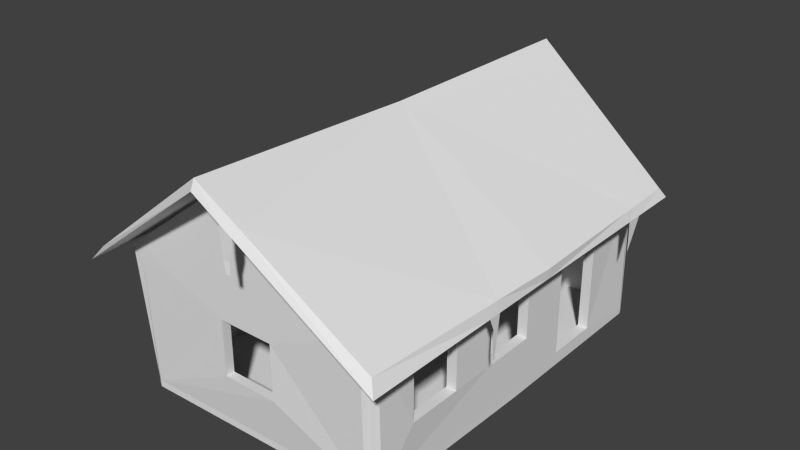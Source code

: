 # Source: gingerbread_house.blend  (saved by Blender 2.70.0; exported with 4.5.12 LTS)
import bpy
from mathutils import Matrix  # noqa: F401  (used for matrix-valued properties, if any)

bpy.ops.wm.read_factory_settings(use_empty=True)
scene = bpy.context.scene
scene.name = 'Scene'

# ---- collections
col_collection_1 = bpy.data.collections.new('Collection 1'); scene.collection.children.link(col_collection_1)

# ---- materials (node trees are filled in below, after node groups)
mat_material = bpy.data.materials.new('Material')
mat_material.alpha_threshold = 0.0
mat_material.use_transparent_shadow = False
mat_material.roughness = 0.5
mat_material.line_color = (0.0, 0.0, 0.0, 1.0)

# ---- material node trees

# ---- world
world_world = bpy.data.worlds.new('World'); scene.world = world_world
world_world.color = (0.05088, 0.05088, 0.05088)
world_world.use_sun_shadow = False
world_world.sun_shadow_jitter_overblur = 0.0
world_world.cycles.sampling_method = 'MANUAL'
world_world.cycles.sample_map_resolution = 256

# ---- meshes
me_cube = bpy.data.meshes.new('Cube')
me_cube.from_pydata([(-0.9112, -0.9545, -1.0), (-0.9112, -1.0, -1.0), (-0.9555, -0.9817, -1.0), (-0.9807, -0.9545, -1.0), (-0.9305, 0.0, -1.0), (-1.0, 0.0, -1.0), (0.8968, -0.9297, -1.0), (0.8968, -0.9751, -1.0), (-0.9112, -1.0, 1.0), (-0.9555, -0.9817, 1.0), (-0.9807, -0.9545, 1.0), (-1.0, 0.9707, -1.0), (-0.9305, 0.9707, -1.0), (0.9248, 0.0, -1.0), (-1.0, 0.0, 1.0), (0.9721, -0.9297, -1.0), (0.9411, -0.9596, -1.0), (0.8968, -0.9751, 1.0), (-0.9305, -1.016, 42.5), (-1.0, -1.016, 41.95), (-1.0, -0.9707, 41.95), (0.9249, 0.9603, -1.0), (-1.0, 0.9707, 1.0), (-0.9827, 1.003, -1.0), (-0.9305, 1.016, -1.0), (1.0, 0.0, -1.0), (-1.0, -0.2774, 31.88), (-1.0, -0.5639, 31.88), (-1.0, -0.5639, 15.47), (-1.0, 0.0, 42.5), (-1.0, -0.2774, 15.47), (0.9721, -0.9297, 1.0), (0.9411, -0.9596, 1.0), (-0.195, -1.016, 15.47), (0.9248, -1.016, 45.51), (0.2165, -1.016, 31.88), (0.2165, -1.016, 15.47), (-0.195, -1.016, 31.88), (-0.9305, -1.016, 43.87), (1.0, 0.9603, -1.0), (0.9249, 1.006, -1.0), (-0.9827, 1.003, 1.0), (-1.0, 0.3038, 31.88), (-1.0, 0.3038, 15.47), (-1.0, 0.9707, 41.98), (-1.0, 0.5903, 31.88), (-1.0, 0.5903, 15.47), (-0.9305, 1.016, 1.0), (1.0, 0.0, 1.0), (-0.9305, 0.0, 42.5), (-0.9305, -0.9707, 42.5), (1.0, -0.9707, 42.93), (0.9718, -1.001, 43.26), (0.0005084, -1.016, 71.9), (1.0, 0.9603, 1.0), (0.9852, 0.988, -1.0), (0.9249, 1.006, 1.0), (-0.9827, 1.003, 42.5), (-0.9305, 0.9707, 42.5), (-0.9305, 1.016, 42.5), (1.0, 0.0, 15.47), (1.0, -0.2199, 15.47), (1.0, -0.2199, 31.88), (1.0, -0.4655, 31.88), (1.0, -0.4655, 15.47), (1.0, -0.752, 15.47), (1.0, 0.0, 31.88), (1.0, 0.0, 42.24), (1.0, -0.752, 31.88), (-0.9305, -0.2774, 31.88), (-0.9305, -0.2774, 15.47), (-0.9305, -0.5639, 15.47), (-0.9305, -0.9707, 1.0), (-0.9305, 0.0, 1.0), (-0.9305, -0.5639, 31.88), (0.9248, -1.016, 45.09), (0.9852, 0.988, 1.0), (1.0, 0.6256, 32.22), (1.0, 0.6256, 3.077), (1.0, 0.3392, 3.077), (0.9755, 0.9621, 41.21), (1.0, 0.3392, 32.22), (1.0, 0.06657, 31.88), (1.0, 0.06657, 15.47), (-0.2023, 1.016, 15.47), (0.9003, 1.008, 45.51), (0.2092, 1.016, 31.88), (-0.2023, 1.016, 31.88), (0.2092, 1.016, 15.47), (-0.9305, 0.3038, 15.47), (-0.9305, 0.9707, 1.0), (-0.9305, 0.5903, 31.88), (-0.9305, 0.5903, 15.47), (-0.9305, 0.3038, 31.88), (-0.9305, 1.016, 43.9), (0.9248, 0.0, 42.24), (0.9248, -0.9707, 45.51), (-0.195, -0.9707, 15.47), (0.2165, -0.9707, 31.88), (-0.195, -0.9707, 31.88), (0.2165, -0.9707, 15.47), (0.8968, -0.9297, 1.0), (0.9248, 0.0, 1.0), (0.9679, 0.9938, 41.21), (0.9248, 0.9707, 42.24), (0.0005084, 1.016, 68.87), (0.9248, 0.9707, 1.0), (-0.2023, 0.9707, 15.47), (0.2092, 0.9707, 31.88), (0.2092, 0.9707, 15.47), (-0.2023, 0.9707, 31.88), (0.9248, 0.0, 31.88), (0.9248, -0.2199, 31.88), (0.9248, -0.4655, 31.88), (0.9248, -0.752, 31.88), (0.9248, -0.752, 15.47), (0.9248, -0.2199, 15.47), (0.9248, 0.0, 15.47), (0.9248, -0.4655, 15.47), (0.9248, 0.3392, 32.22), (0.9248, 0.3392, 3.077), (0.9248, 0.06657, 15.47), (0.9248, 0.06657, 31.88), (0.9248, 0.6256, 32.22), (0.9248, 0.6256, 3.077), (0.9248, 1.016, 46.56), (-1.166, -1.095, 40.78), (-0.001133, -1.204, 75.8), (-0.001133, -1.224, 72.94), (-1.193, -1.149, 37.92), (-1.193, 0.0, 40.78), (-1.193, 0.0, 37.92), (-0.001133, 0.0, 73.16), (1.136, -1.112, 41.67), (1.191, -1.149, 37.92), (-0.001133, 0.0, 70.06), (-1.193, 1.149, 37.92), (-1.182, 1.12, 40.78), (-0.001133, 1.191, 73.16), (1.191, 0.0, 40.78), (1.191, 0.0, 37.92), (-0.001133, 1.219, 70.3), (1.152, 1.036, 40.78), (1.191, 1.065, 37.92), (-0.4503, 1.164, 60.84), (-0.4188, 1.194, 58.69), (-0.5135, 1.16, 59.11), (-0.509, 1.191, 56.37), (-0.4286, 1.194, 52.52), (-0.4783, 1.191, 52.76), (-0.5039, 1.191, 55.19), (-0.4043, 1.194, 55.6), (-0.4327, 1.201, 51.3), (-0.4589, 1.198, 51.55), (0.1171, 1.175, 69.84), (0.1108, 1.205, 67.26), (0.2067, 1.192, 64.65), (0.2097, 1.162, 67.24), (0.1108, 1.205, 62.94), (0.2067, 1.192, 62.39), (0.135, 1.205, 57.66), (0.1825, 1.192, 57.11), (0.125, 1.205, 54.42), (0.1925, 1.192, 53.87), (0.1416, 1.205, 51.05), (0.1759, 1.192, 50.49), (1.165, 0.7009, 40.78), (1.191, 0.704, 37.92), (1.162, 0.754, 40.78), (1.191, 0.7952, 37.92), (1.191, 0.7082, 32.96), (1.191, 0.7513, 32.96), (1.191, 0.7082, 28.64), (1.181, 0.7307, 28.96), (1.191, -0.3585, 37.92), (1.173, -0.3577, 41.07), (1.17, -0.4279, 41.13), (1.191, -0.4282, 37.92), (1.191, -0.3683, 33.92), (1.191, -0.4009, 34.28), (1.191, -0.3783, 29.47), (1.191, -0.4009, 28.99), (1.191, -0.3845, 25.78), (1.191, -0.3947, 25.3), (0.1985, -1.188, 69.81), (0.1921, -1.212, 67.26), (0.2936, -1.18, 66.95), (0.2731, -1.206, 64.88), (0.1921, -1.212, 63.08), (0.2731, -1.206, 62.8), (0.2013, -1.212, 58.99), (0.2412, -1.206, 58.71), (0.2139, -1.212, 55.49), (0.2401, -1.206, 55.21)], [], [(0, 1, 2, 3), (4, 0, 3, 5), (6, 7, 1, 0), (1, 8, 9, 2), (2, 9, 10, 3), (4, 5, 11, 12), (13, 6, 0, 4), (3, 10, 14, 5), (15, 16, 7, 6), (7, 17, 8, 1), (9, 8, 18, 19), (10, 9, 19, 20), (13, 4, 12, 21), (11, 5, 14, 22), (12, 11, 23, 24), (25, 15, 6, 13), (26, 27, 28, 10, 20, 29), (26, 29, 14, 10, 28, 30), (15, 31, 32, 16), (16, 32, 17, 7), (33, 8, 17, 34, 35, 36), (33, 37, 35, 34, 18, 8), (19, 18, 38), (25, 13, 21, 39), (21, 12, 24, 40), (23, 11, 22, 41), (42, 43, 14, 29, 44, 45), (43, 46, 45, 44, 22, 14), (24, 23, 41, 47), (25, 48, 31, 15), (49, 29, 20, 50), (32, 31, 51, 52), (17, 32, 52, 34), (38, 18, 34, 75, 53), (25, 39, 54, 48), (39, 21, 40, 55), (40, 24, 47, 56), (22, 44, 57, 41), (49, 58, 44, 29), (41, 57, 59, 47), (60, 61, 62, 63, 64, 65, 31, 48), (66, 67, 51, 31, 65, 68, 63, 62), (69, 70, 71, 72, 73, 49), (69, 49, 50, 72, 71, 74), (34, 52, 75), (39, 55, 76, 54), (77, 78, 79, 48, 54, 80, 81), (66, 82, 83, 60, 48, 79, 81, 80, 67), (55, 40, 56, 76), (84, 47, 59, 85, 86, 87), (84, 88, 86, 85, 56, 47), (89, 73, 90, 58, 91, 92), (93, 91, 58, 49, 73, 89), (57, 94, 59), (67, 95, 96, 51), (97, 72, 50, 96, 98, 99), (97, 100, 98, 96, 101, 72), (102, 73, 72, 101), (76, 103, 80, 54), (67, 80, 104, 95), (56, 85, 103, 76), (102, 106, 90, 73), (107, 90, 106, 104, 108, 109), (107, 110, 108, 104, 58, 90), (94, 105, 125, 85, 59), (111, 112, 113, 114, 115, 101, 96, 95), (116, 117, 102, 101, 115, 118, 113, 112), (119, 120, 102, 117, 121, 122, 111, 95, 104), (123, 119, 104, 106, 102, 120, 124), (85, 125, 103), (110, 107, 84, 87), (87, 86, 108, 110), (107, 109, 88, 84), (86, 88, 109, 108), (37, 33, 97, 99), (99, 98, 35, 37), (33, 36, 100, 97), (98, 100, 36, 35), (26, 30, 70, 69), (69, 74, 27, 26), (30, 28, 71, 70), (74, 71, 28, 27), (45, 46, 92, 91), (91, 93, 42, 45), (46, 43, 89, 92), (93, 89, 43, 42), (123, 124, 78, 77), (77, 81, 119, 123), (124, 120, 79, 78), (81, 79, 120, 119), (122, 121, 83, 82), (82, 66, 62, 112, 111, 122), (121, 117, 116, 61, 60, 83), (62, 61, 116, 112), (113, 118, 64, 63), (63, 68, 114, 113), (118, 115, 65, 64), (68, 65, 115, 114), (126, 129, 128, 127), (130, 131, 129, 126), (126, 127, 132, 130), (127, 128, 185, 184), (129, 131, 135, 128), (130, 137, 136, 131), (137, 130, 132, 138, 144, 146), (127, 184, 186, 133, 176, 175, 139, 132), (133, 134, 177, 176), (128, 135, 140, 174, 177, 134, 187, 185), (136, 147, 145, 141, 135, 131), (137, 146, 147, 136), (138, 132, 139, 166, 168, 142, 157, 154), (166, 139, 140, 167), (141, 155, 156, 143, 169, 167, 140, 135), (157, 142, 143, 156), (144, 138, 141, 145), (146, 144, 145, 147), (150, 151, 148, 149), (147, 145, 151, 150), (149, 148, 152, 153), (138, 154, 155, 141), (154, 157, 156, 155), (155, 156, 159, 158), (158, 159, 161, 160), (160, 161, 163, 162), (162, 163, 165, 164), (168, 166, 167, 169), (142, 168, 169, 143), (167, 170, 171, 169), (171, 170, 172, 173), (175, 174, 140, 139), (176, 177, 174, 175), (177, 179, 178, 174), (178, 179, 181, 180), (180, 181, 183, 182), (184, 185, 187, 186), (186, 187, 134, 133), (185, 188, 189, 187), (189, 188, 190, 191), (191, 190, 192, 193)])
_uv = me_cube.uv_layers.new(name='UVMap')
_uv.uv.foreach_set('vector', [0.5851, 0.4759, 0.5975, 0.4759, 0.5925, 0.4759, 0.5851, 0.4759, 0.3238, 0.4759, 0.5851, 0.4759, 0.5851, 0.4759, 0.3238, 0.4759, 0.9242, 0.7377, 0.9242, 0.7377, 0.6873, 0.7377, 0.6873, 0.7377, 0.6873, 0.7377, 0.6873, 0.7442, 0.6815, 0.7442, 0.6815, 0.7377, 0.5925, 0.4759, 0.5925, 0.4854, 0.5851, 0.4854, 0.5851, 0.4759, 0.3238, 0.4759, 0.3238, 0.4759, 0.05813, 0.4759, 0.05813, 0.4759, 0.032, 0.1344, 0.032, 0.1344, 0.032, 0.1344, 0.032, 0.1344, 0.5851, 0.4759, 0.5851, 0.4854, 0.3238, 0.4854, 0.3238, 0.4759, 0.6917, 0.3277, 0.6859, 0.3277, 0.6775, 0.3277, 0.6775, 0.3277, 0.9242, 0.7377, 0.9242, 0.7442, 0.6873, 0.7442, 0.6873, 0.7377, 0.6815, 0.7442, 0.6873, 0.7442, 0.6848, 0.8905, 0.6757, 0.8887, 0.5851, 0.4854, 0.5925, 0.4854, 0.6019, 0.6955, 0.5895, 0.6955, 0.032, 0.1344, 0.032, 0.1344, 0.032, 0.1344, 0.032, 0.1344, 0.05813, 0.4759, 0.3238, 0.4759, 0.3238, 0.4854, 0.05813, 0.4854, 0.9101, 0.4615, 0.9195, 0.4615, 0.9172, 0.4615, 0.9101, 0.4615, 0.3193, 0.7371, 0.04371, 0.7371, 0.04371, 0.7371, 0.3193, 0.7371, 0.3997, 0.633, 0.4782, 0.633, 0.4782, 0.5546, 0.5851, 0.4854, 0.5895, 0.6955, 0.3238, 0.6982, 0.3997, 0.633, 0.3238, 0.6982, 0.3238, 0.4854, 0.5851, 0.4854, 0.4782, 0.5546, 0.3997, 0.5546, 0.04371, 0.7371, 0.04371, 0.7474, 0.03485, 0.7474, 0.03485, 0.7371, 0.93, 0.7377, 0.93, 0.7442, 0.9242, 0.7442, 0.9242, 0.7377, 0.7811, 0.7918, 0.6873, 0.7442, 0.9242, 0.7442, 0.9278, 0.8905, 0.835, 0.8457, 0.835, 0.7918, 0.7811, 0.7918, 0.7811, 0.8457, 0.835, 0.8457, 0.9278, 0.8905, 0.6848, 0.8905, 0.6873, 0.7442, 0.6019, 0.6955, 0.6019, 0.6982, 0.6019, 0.7047, 0.3193, 0.7371, 0.3193, 0.7371, 0.6039, 0.7371, 0.6039, 0.7371, 0.6612, 0.4615, 0.9101, 0.4615, 0.9101, 0.4615, 0.6612, 0.4615, 0.04927, 0.4759, 0.05813, 0.4759, 0.05813, 0.4854, 0.04927, 0.4854, 0.2407, 0.633, 0.2407, 0.5546, 0.3238, 0.4854, 0.3238, 0.6982, 0.05813, 0.6957, 0.1623, 0.633, 0.2407, 0.5546, 0.1623, 0.5546, 0.1623, 0.633, 0.05813, 0.6957, 0.05813, 0.4854, 0.3238, 0.4854, 0.9101, 0.4615, 0.9172, 0.4615, 0.9172, 0.4682, 0.9101, 0.4682, 0.3193, 0.7371, 0.3193, 0.7474, 0.04371, 0.7474, 0.04371, 0.7371, 0.3238, 0.6982, 0.3238, 0.6982, 0.5895, 0.6955, 0.5895, 0.6982, 0.03485, 0.7474, 0.04371, 0.7474, 0.03155, 0.9761, 0.02251, 0.9778, 0.9242, 0.7442, 0.93, 0.7442, 0.934, 0.8905, 0.9278, 0.8905, 0.6848, 0.895, 0.6848, 0.8905, 0.9278, 0.8905, 0.9278, 0.8965, 0.8067, 0.9811, 0.3193, 0.7371, 0.6039, 0.7371, 0.6039, 0.7474, 0.3193, 0.7474, 0.6511, 0.4615, 0.6612, 0.4615, 0.6612, 0.4615, 0.6531, 0.4615, 0.6612, 0.4615, 0.9101, 0.4615, 0.9101, 0.4682, 0.6612, 0.4682, 0.05813, 0.4854, 0.05813, 0.6957, 0.04927, 0.6982, 0.04927, 0.4854, 0.3238, 0.6982, 0.05813, 0.6982, 0.05813, 0.6957, 0.3238, 0.6982, 0.9172, 0.4682, 0.9172, 0.6179, 0.9101, 0.6179, 0.9101, 0.4682, 0.3193, 0.8223, 0.2541, 0.8223, 0.2541, 0.9072, 0.1813, 0.9072, 0.1813, 0.8223, 0.09637, 0.8223, 0.04371, 0.7474, 0.3193, 0.7474, 0.3193, 0.9072, 0.3193, 0.9778, 0.03155, 0.9761, 0.04371, 0.7474, 0.09637, 0.8223, 0.09637, 0.9072, 0.1813, 0.9072, 0.2541, 0.9072, 0.3997, 0.633, 0.3997, 0.5546, 0.4782, 0.5546, 0.5895, 0.4854, 0.3238, 0.4854, 0.3238, 0.6982, 0.3997, 0.633, 0.3238, 0.6982, 0.5895, 0.6982, 0.5895, 0.4854, 0.4782, 0.5546, 0.4782, 0.633, 0.6828, 0.5476, 0.6917, 0.5476, 0.6828, 0.5562, 0.6039, 0.7371, 0.6121, 0.7371, 0.6121, 0.7474, 0.6039, 0.7474, 0.5047, 0.909, 0.5047, 0.7582, 0.4198, 0.7582, 0.3193, 0.7474, 0.6039, 0.7474, 0.6044, 0.9725, 0.4198, 0.909, 0.3193, 0.9072, 0.339, 0.9072, 0.339, 0.8223, 0.3193, 0.8223, 0.3193, 0.7474, 0.4198, 0.7582, 0.4198, 0.909, 0.6044, 0.9725, 0.3193, 0.9778, 0.6531, 0.4615, 0.6612, 0.4615, 0.6612, 0.4682, 0.6531, 0.4682, 0.8124, 0.5169, 0.9101, 0.4682, 0.9101, 0.6179, 0.6645, 0.6179, 0.7573, 0.5721, 0.8124, 0.5721, 0.8124, 0.5169, 0.7573, 0.5169, 0.7573, 0.5721, 0.6645, 0.6179, 0.6612, 0.4682, 0.9101, 0.4682, 0.2407, 0.5546, 0.3238, 0.4854, 0.05813, 0.4854, 0.05813, 0.6982, 0.1623, 0.633, 0.1623, 0.5546, 0.2407, 0.633, 0.1623, 0.633, 0.05813, 0.6982, 0.3238, 0.6982, 0.3238, 0.4854, 0.2407, 0.5546, 0.9172, 0.6179, 0.9101, 0.6227, 0.9101, 0.6179, 0.3193, 0.9778, 0.3193, 0.9778, 0.03155, 0.9778, 0.03155, 0.9761, 0.7811, 0.7918, 0.6848, 0.7442, 0.6848, 0.8905, 0.9278, 0.8905, 0.835, 0.8457, 0.7811, 0.8457, 0.7811, 0.7918, 0.835, 0.7918, 0.835, 0.8457, 0.9278, 0.8905, 0.9242, 0.7442, 0.6848, 0.7442, 0.2387, 0.2203, 0.06414, 0.2203, 0.06414, 0.08913, 0.2361, 0.09467, 0.6121, 0.7474, 0.6138, 0.9725, 0.6044, 0.9725, 0.6039, 0.7474, 0.3193, 0.9778, 0.6044, 0.9725, 0.607, 0.9778, 0.3193, 0.9778, 0.6612, 0.4682, 0.6645, 0.6179, 0.6555, 0.6145, 0.6531, 0.4682, 0.2387, 0.2203, 0.2387, 0.3515, 0.06414, 0.3515, 0.06414, 0.2203, 0.8124, 0.5169, 0.9101, 0.4682, 0.6612, 0.4682, 0.6612, 0.6179, 0.7573, 0.5721, 0.7573, 0.5169, 0.8124, 0.5169, 0.8124, 0.5721, 0.7573, 0.5721, 0.6612, 0.6179, 0.9101, 0.6179, 0.9101, 0.4682, 0.9101, 0.6227, 0.7852, 0.7067, 0.6612, 0.6215, 0.6645, 0.6179, 0.9101, 0.6179, 0.3193, 0.9072, 0.2541, 0.9072, 0.1813, 0.9072, 0.09637, 0.9072, 0.09637, 0.8223, 0.04371, 0.7474, 0.03155, 0.9778, 0.3193, 0.9778, 0.2541, 0.8223, 0.3193, 0.8223, 0.3193, 0.7474, 0.04371, 0.7474, 0.09637, 0.8223, 0.1813, 0.8223, 0.1813, 0.9072, 0.2541, 0.9072, 0.4198, 0.909, 0.4198, 0.7582, 0.3193, 0.7474, 0.3193, 0.8223, 0.339, 0.8223, 0.339, 0.9072, 0.3193, 0.9072, 0.3193, 0.9778, 0.607, 0.9778, 0.5047, 0.909, 0.4198, 0.909, 0.607, 0.9778, 0.607, 0.7474, 0.3193, 0.7474, 0.4198, 0.7582, 0.5047, 0.7582, 0.6645, 0.6179, 0.6612, 0.6215, 0.6555, 0.6145, 0.8124, 0.5721, 0.8124, 0.5169, 0.8124, 0.5169, 0.8124, 0.5721, 0.8124, 0.5721, 0.7573, 0.5721, 0.7573, 0.5721, 0.8124, 0.5721, 0.8124, 0.5169, 0.7573, 0.5169, 0.7573, 0.5169, 0.8124, 0.5169, 0.7573, 0.5721, 0.7573, 0.5169, 0.7573, 0.5169, 0.7573, 0.5721, 0.7811, 0.8457, 0.7811, 0.7918, 0.7811, 0.7918, 0.7811, 0.8457, 0.7811, 0.8457, 0.835, 0.8457, 0.835, 0.8457, 0.7811, 0.8457, 0.7811, 0.7918, 0.835, 0.7918, 0.835, 0.7918, 0.7811, 0.7918, 0.835, 0.8457, 0.835, 0.7918, 0.835, 0.7918, 0.835, 0.8457, 0.3997, 0.633, 0.3997, 0.5546, 0.3997, 0.5546, 0.3997, 0.633, 0.3997, 0.633, 0.4782, 0.633, 0.4782, 0.633, 0.3997, 0.633, 0.3997, 0.5546, 0.4782, 0.5546, 0.4782, 0.5546, 0.3997, 0.5546, 0.4782, 0.633, 0.4782, 0.5546, 0.4782, 0.5546, 0.4782, 0.633, 0.1623, 0.633, 0.1623, 0.5546, 0.1623, 0.5546, 0.1623, 0.633, 0.1623, 0.633, 0.2407, 0.633, 0.2407, 0.633, 0.1623, 0.633, 0.1623, 0.5546, 0.2407, 0.5546, 0.2407, 0.5546, 0.1623, 0.5546, 0.2407, 0.633, 0.2407, 0.5546, 0.2407, 0.5546, 0.2407, 0.633, 0.5047, 0.909, 0.5047, 0.7582, 0.5047, 0.7582, 0.5047, 0.909, 0.5047, 0.909, 0.4198, 0.909, 0.4198, 0.909, 0.5047, 0.909, 0.5047, 0.7582, 0.4198, 0.7582, 0.4198, 0.7582, 0.5047, 0.7582, 0.4198, 0.909, 0.4198, 0.7582, 0.4198, 0.7582, 0.4198, 0.909, 0.339, 0.9072, 0.339, 0.8223, 0.339, 0.8223, 0.339, 0.9072, 0.339, 0.9072, 0.3193, 0.9072, 0.2541, 0.9072, 0.2541, 0.9072, 0.3193, 0.9072, 0.339, 0.9072, 0.339, 0.8223, 0.3193, 0.8223, 0.2541, 0.8223, 0.2541, 0.8223, 0.3193, 0.8223, 0.339, 0.8223, 0.2541, 0.9072, 0.2541, 0.8223, 0.2541, 0.8223, 0.2541, 0.9072, 0.1813, 0.9072, 0.1813, 0.8223, 0.1813, 0.8223, 0.1813, 0.9072, 0.1813, 0.9072, 0.09637, 0.9072, 0.09637, 0.9072, 0.1813, 0.9072, 0.1813, 0.8223, 0.09637, 0.8223, 0.09637, 0.8223, 0.1813, 0.8223, 0.09637, 0.9072, 0.09637, 0.8223, 0.09637, 0.8223, 0.09637, 0.9072, 0.6539, 0.8749, 0.6503, 0.8655, 0.8065, 0.9806, 0.8065, 0.99, 0.5851, 0.3745, 0.585, 0.3721, 0.6406, 0.3699, 0.6381, 0.3724, 0.8803, 0.09069, 0.8994, 0.2307, 0.6915, 0.2312, 0.6912, 0.08782, 0.8065, 0.99, 0.8065, 0.9806, 0.8318, 0.9619, 0.8327, 0.9703, 0.449, 0.1564, 0.4498, 0.09813, 0.4077, 0.09752, 0.4068, 0.1596, 0.5851, 0.3745, 0.5309, 0.3766, 0.5294, 0.3743, 0.585, 0.3721, 0.4978, 0.08961, 0.6912, 0.08782, 0.6915, 0.2312, 0.4859, 0.2316, 0.4905, 0.1776, 0.4911, 0.17, 0.8994, 0.2307, 0.8966, 0.2547, 0.8953, 0.2662, 0.8837, 0.3675, 0.7657, 0.3718, 0.7536, 0.3722, 0.6918, 0.3745, 0.6915, 0.2312, 0.3373, 0.7019, 0.3347, 0.6974, 0.385, 0.6974, 0.3851, 0.7013, 0.4068, 0.1596, 0.4077, 0.09752, 0.3656, 0.0969, 0.3653, 0.1151, 0.3652, 0.1186, 0.3647, 0.1552, 0.3971, 0.1586, 0.4, 0.1589, 0.4507, 0.03982, 0.4254, 0.03732, 0.4237, 0.03714, 0.4086, 0.03565, 0.4077, 0.09752, 0.4498, 0.09813, 0.9439, 0.602, 0.8542, 0.6637, 0.8495, 0.6577, 0.9454, 0.5924, 0.4859, 0.2316, 0.6915, 0.2312, 0.6918, 0.3745, 0.5708, 0.3716, 0.5616, 0.3713, 0.513, 0.3702, 0.4909, 0.257, 0.4887, 0.2458, 0.4639, 0.7009, 0.415, 0.7009, 0.415, 0.6974, 0.4628, 0.6974, 0.4086, 0.03565, 0.4046, 0.03632, 0.4012, 0.0369, 0.3663, 0.04284, 0.3661, 0.05786, 0.3661, 0.06214, 0.3656, 0.0969, 0.4077, 0.09752, 0.7572, 0.691, 0.6308, 0.602, 0.6255, 0.5924, 0.7576, 0.6823, 0.8457, 0.6695, 0.7855, 0.711, 0.7855, 0.7013, 0.8428, 0.6623, 0.8542, 0.6637, 0.8457, 0.6695, 0.8428, 0.6623, 0.8495, 0.6577, 0.4994, 0.1013, 0.4977, 0.1011, 0.4977, 0.1011, 0.4994, 0.1013, 0.4994, 0.1013, 0.4977, 0.1011, 0.4977, 0.1011, 0.4994, 0.1013, 0.4994, 0.1013, 0.4977, 0.1011, 0.4977, 0.1011, 0.4994, 0.1013, 0.7855, 0.711, 0.7696, 0.6998, 0.7705, 0.6911, 0.7855, 0.7013, 0.7696, 0.6998, 0.7572, 0.691, 0.7576, 0.6823, 0.7705, 0.6911, 0.5029, 0.0968, 0.4995, 0.09738, 0.4995, 0.09738, 0.5029, 0.0968, 0.5029, 0.0968, 0.4995, 0.09738, 0.4995, 0.09738, 0.5029, 0.0968, 0.5029, 0.0968, 0.4995, 0.09738, 0.4995, 0.09738, 0.5029, 0.0968, 0.5029, 0.0968, 0.4995, 0.09738, 0.4995, 0.09738, 0.5029, 0.0968, 0.4676, 0.7009, 0.4639, 0.7009, 0.4628, 0.6974, 0.4687, 0.6974, 0.4873, 0.7009, 0.4676, 0.7009, 0.4687, 0.6974, 0.4894, 0.6974, 0.4628, 0.6974, 0.4628, 0.6974, 0.4687, 0.6974, 0.4687, 0.6974, 0.4687, 0.6974, 0.4628, 0.6974, 0.4628, 0.6974, 0.4687, 0.6974, 0.39, 0.7012, 0.3899, 0.6974, 0.415, 0.6974, 0.415, 0.7009, 0.3851, 0.7013, 0.385, 0.6974, 0.3899, 0.6974, 0.39, 0.7012, 0.385, 0.6974, 0.385, 0.6974, 0.3899, 0.6974, 0.3899, 0.6974, 0.3899, 0.6974, 0.385, 0.6974, 0.385, 0.6974, 0.3899, 0.6974, 0.3899, 0.6974, 0.385, 0.6974, 0.385, 0.6974, 0.3899, 0.6974, 0.8327, 0.9703, 0.8318, 0.9619, 0.8425, 0.9541, 0.8451, 0.9609, 0.8451, 0.9609, 0.8425, 0.9541, 0.9627, 0.8655, 0.9555, 0.8779, 0.8318, 0.9619, 0.8318, 0.9619, 0.8425, 0.9541, 0.8425, 0.9541, 0.8425, 0.9541, 0.8318, 0.9619, 0.8318, 0.9619, 0.8425, 0.9541, 0.8425, 0.9541, 0.8318, 0.9619, 0.8318, 0.9619, 0.8425, 0.9541])
me_cube.materials.append(mat_material)
me_cube.use_remesh_preserve_volume = False
me_cube.use_remesh_preserve_attributes = False
me_cube.use_mirror_vertex_groups = False
me_cube.update()

# ---- objects
ob_cube = bpy.data.objects.new('Cube', me_cube)

# ---- transforms, parenting, visibility, modifiers, constraints
ob_cube.location = (0.0, 0.0, 0.0)
ob_cube.scale = (1.73, 2.484, 0.04338)
ob_cube.lock_rotations_4d = False
ob_cube.empty_display_type = 'ARROWS'
ob_cube.lineart.crease_threshold = 0.0

# ---- collection membership
col_collection_1.objects.link(ob_cube)

# ---- scene / render settings (as saved in the file)
scene.frame_start = 1; scene.frame_end = 250; scene.frame_set(1)
scene.render.engine = 'BLENDER_EEVEE_NEXT'
scene.render.resolution_percentage = 50
scene.render.dither_intensity = 0.0
scene.cycles.use_denoising = False
scene.cycles.samples = 10
scene.cycles.sampling_pattern = 'TABULATED_SOBOL'
scene.cycles.light_sampling_threshold = 0.0
scene.cycles.use_adaptive_sampling = False
scene.cycles.use_light_tree = False
scene.cycles.blur_glossy = 0.0
scene.cycles.volume_bounces = 1
scene.cycles.pixel_filter_type = 'GAUSSIAN'
scene.cycles.sample_clamp_indirect = 0.0
scene.view_settings.view_transform = 'Standard'
bpy.context.view_layer.update()

# ---- added for rendering (the .blend has no active camera and no usable light): camera, sun
cam_auto = bpy.data.cameras.new('AutoCamera')
cam_auto.lens = 50.0
cam_auto.sensor_width = 36.0
cam_auto.clip_end = 1000.0
ob_auto_camera = bpy.data.objects.new('AutoCamera', cam_auto)
scene.collection.objects.link(ob_auto_camera)
ob_auto_camera.location = (7.45393, -8.9527, 7.58714)
ob_auto_camera.rotation_euler = (1.09748, -7.21219e-08, 0.694738)
scene.camera = ob_auto_camera
light_auto_sun = bpy.data.lights.new('AutoSun', 'SUN')
light_auto_sun.energy = 3.0
light_auto_sun.angle = 0.0523599
ob_auto_sun = bpy.data.objects.new('AutoSun', light_auto_sun)
scene.collection.objects.link(ob_auto_sun)
ob_auto_sun.rotation_euler = (0.872665, 0.174533, 0.523599)
bpy.context.view_layer.update()

